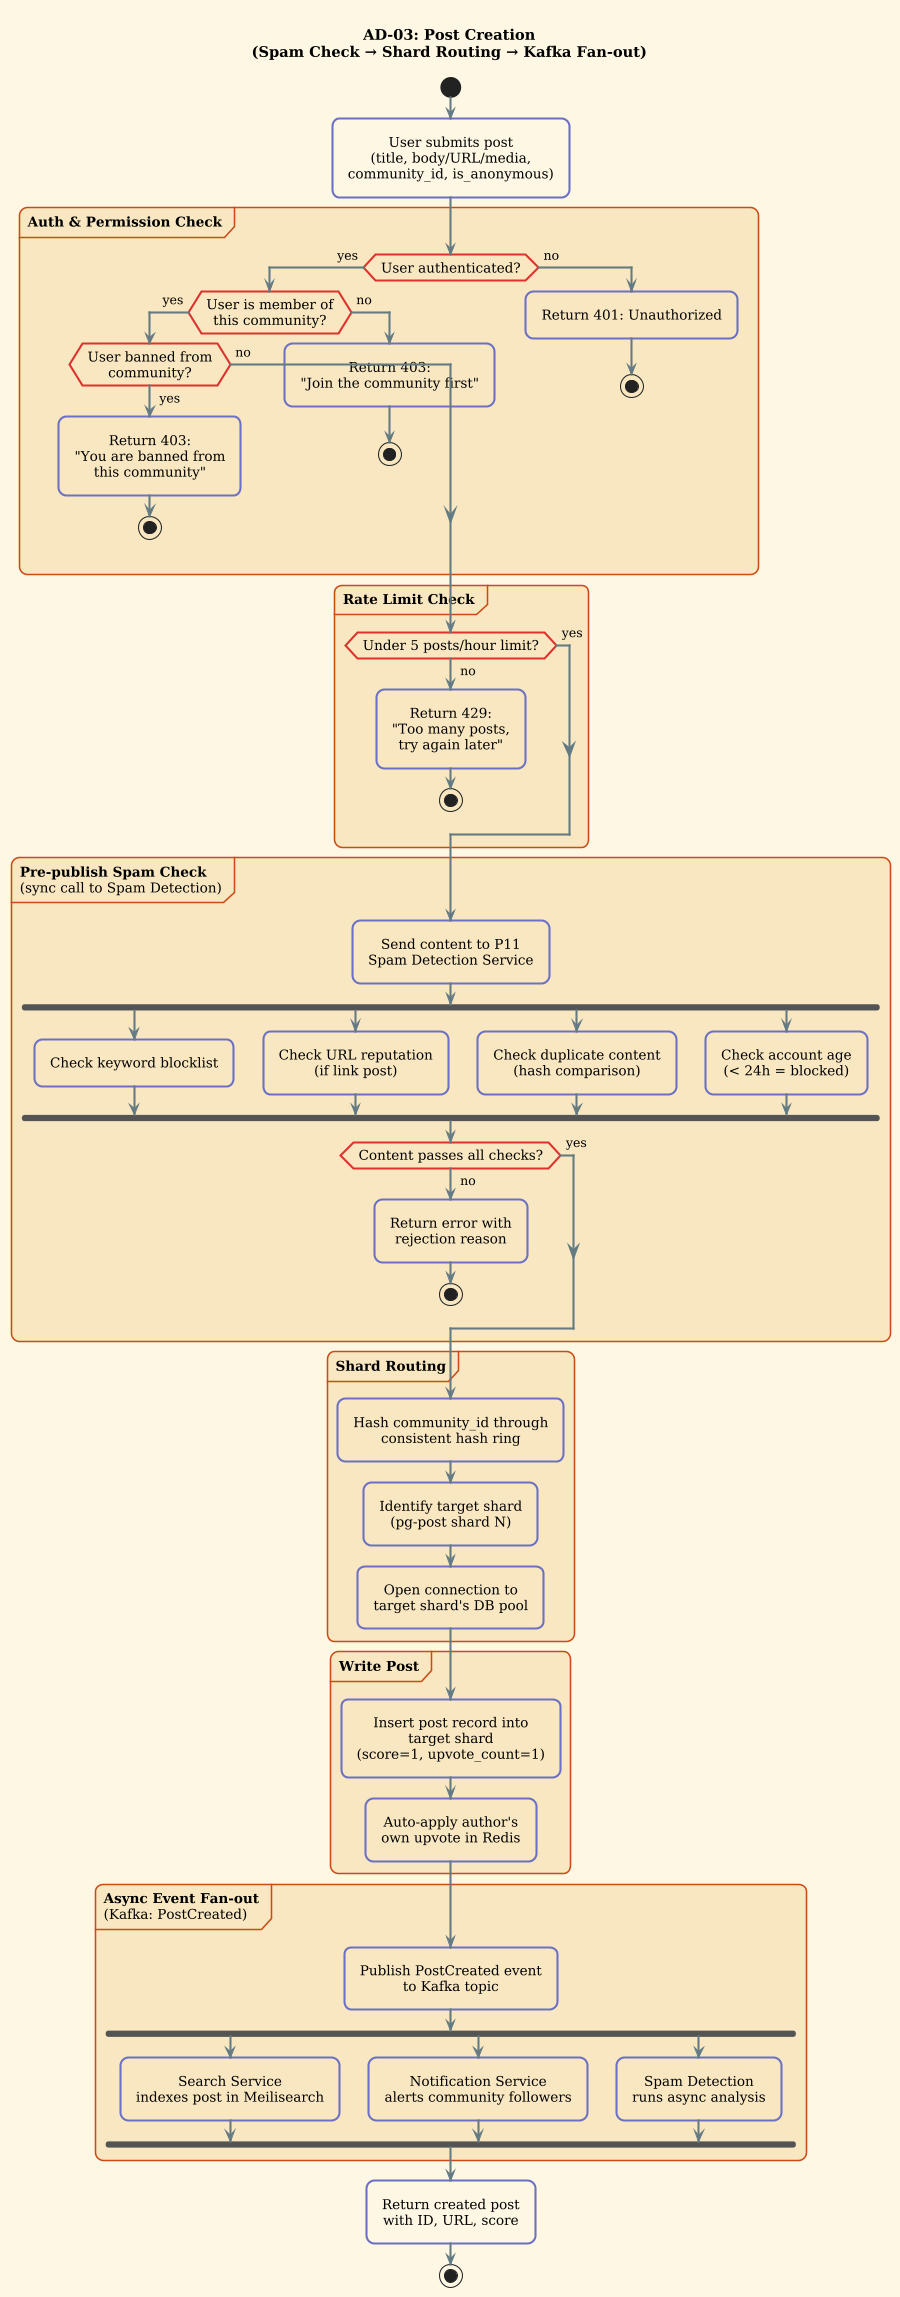

The diagram above was rendered by PlantUML. Its source (embedded in the PNG):
@startuml
!theme sunlust
skinparam defaultFontSize 13
skinparam ActivityFontSize 13
skinparam ArrowFontSize 12
skinparam padding 5

title AD-03: Post Creation\n(Spam Check → Shard Routing → Kafka Fan-out)

start

:User submits post\n(title, body/URL/media,\ncommunity_id, is_anonymous);

partition "**Auth & Permission Check**" {
    if (User authenticated?) then (yes)
        if (User is member of\nthis community?) then (yes)
            if (User banned from\ncommunity?) then (no)
            else (yes)
                :Return 403:\n"You are banned from\nthis community";
                stop
            endif
        else (no)
            :Return 403:\n"Join the community first";
            stop
        endif
    else (no)
        :Return 401: Unauthorized;
        stop
    endif
}

partition "**Rate Limit Check**" {
    if (Under 5 posts/hour limit?) then (yes)
    else (no)
        :Return 429:\n"Too many posts,\ntry again later";
        stop
    endif
}

partition "**Pre-publish Spam Check**\n(sync call to Spam Detection)" {
    :Send content to P11\nSpam Detection Service;

    fork
        :Check keyword blocklist;
    fork again
        :Check URL reputation\n(if link post);
    fork again
        :Check duplicate content\n(hash comparison);
    fork again
        :Check account age\n(< 24h = blocked);
    end fork

    if (Content passes all checks?) then (yes)
    else (no)
        :Return error with\nrejection reason;
        stop
    endif
}

partition "**Shard Routing**" {
    :Hash community_id through\nconsistent hash ring;
    :Identify target shard\n(pg-post shard N);
    :Open connection to\ntarget shard's DB pool;
}

partition "**Write Post**" {
    :Insert post record into\ntarget shard\n(score=1, upvote_count=1);
    :Auto-apply author's\nown upvote in Redis;
}

partition "**Async Event Fan-out**\n(Kafka: PostCreated)" {
    :Publish PostCreated event\nto Kafka topic;

    fork
        :Search Service\nindexes post in Meilisearch;
    fork again
        :Notification Service\nalerts community followers;
    fork again
        :Spam Detection\nruns async analysis;
    end fork
}

:Return created post\nwith ID, URL, score;

stop
@enduml